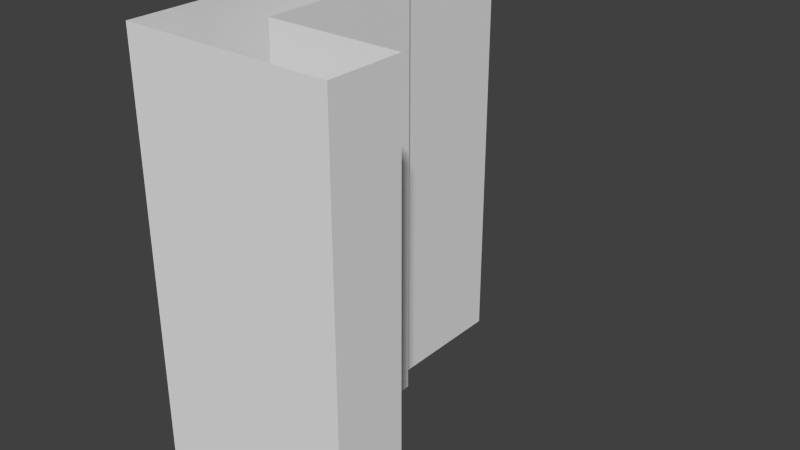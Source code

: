 # Source: rooms.blend  (saved by Blender 2.78.0; exported with 4.5.12 LTS)
import bpy
from mathutils import Matrix  # noqa: F401  (used for matrix-valued properties, if any)

bpy.ops.wm.read_factory_settings(use_empty=True)
scene = bpy.context.scene
scene.name = 'Scene'

# ---- collections
col_collection_1 = bpy.data.collections.new('Collection 1'); scene.collection.children.link(col_collection_1)

# ---- world
world_world = bpy.data.worlds.new('World'); scene.world = world_world
world_world.color = (0.05088, 0.05088, 0.05088)
world_world.use_sun_shadow = False
world_world.sun_shadow_jitter_overblur = 0.0
world_world.cycles.sampling_method = 'NONE'
world_world.cycles.sample_map_resolution = 256
world_world.light_settings.ao_factor = 0.2075

# ---- meshes
me_plane = bpy.data.meshes.new('Plane')
me_plane.from_pydata([(-1.0, -2.0, 0.0), (3.0, -2.0, 0.0), (-1.0, 2.0, 0.0), (3.0, 2.0, 0.0), (-4.0, -2.0, 0.0), (-4.0, 2.0, 0.0), (-8.0, -2.0, 0.0), (-8.0, 2.0, 0.0), (-4.0, 11.0, 0.0), (-8.0, 11.0, 0.0), (-5.0, 12.0, 0.0), (-7.0, 12.0, 0.0), (-5.0, 19.0, 0.0), (-7.0, 19.0, 0.0), (-1.0, -2.0, 23.0), (3.0, -2.0, 23.0), (-1.0, 2.0, 23.0), (3.0, 2.0, 23.0), (-4.0, -2.0, 23.0), (-4.0, 2.0, 23.0), (-8.0, -2.0, 23.0), (-8.0, 2.0, 23.0), (-4.0, 11.0, 23.0), (-8.0, 11.0, 23.0), (-5.0, 12.0, 23.0), (-7.0, 12.0, 23.0), (-5.0, 19.0, 23.0), (-7.0, 19.0, 23.0)], [], [(0, 1, 3, 2), (0, 2, 5, 4), (4, 5, 7, 6), (7, 5, 8, 9), (9, 8, 10, 11), (11, 10, 12, 13), (0, 4, 18, 14), (5, 2, 16, 19), (9, 11, 25, 23), (6, 7, 21, 20), (10, 8, 22, 24), (4, 6, 20, 18), (1, 0, 14, 15), (3, 1, 15, 17), (11, 13, 27, 25), (2, 3, 17, 16), (12, 10, 24, 26), (7, 9, 23, 21), (8, 5, 19, 22)])
me_plane.use_remesh_preserve_volume = False
me_plane.use_remesh_preserve_attributes = False
me_plane.use_mirror_vertex_groups = False
me_plane.update()

# ---- objects
ob_plane = bpy.data.objects.new('Plane', me_plane)

# ---- transforms, parenting, visibility, modifiers, constraints
ob_plane.location = (0.0, 0.0, 0.0)
ob_plane.lineart.crease_threshold = 0.0

# ---- collection membership
col_collection_1.objects.link(ob_plane)

# ---- scene / render settings (as saved in the file)
scene.frame_start = 0; scene.frame_end = 250; scene.frame_set(0)
scene.render.engine = 'BLENDER_EEVEE_NEXT'
scene.render.image_settings.color_mode = 'RGB'
scene.render.image_settings.compression = 90
scene.render.resolution_percentage = 50
scene.render.fps = 60
scene.render.dither_intensity = 0.0
scene.render.use_placeholder = True
scene.render.use_overwrite = False
scene.render.use_bake_selected_to_active = True
scene.render.bake_margin = 2
scene.render.bake_bias = 0.0
scene.cycles.use_denoising = False
scene.cycles.samples = 10
scene.cycles.sampling_pattern = 'TABULATED_SOBOL'
scene.cycles.light_sampling_threshold = 0.0
scene.cycles.use_adaptive_sampling = False
scene.cycles.use_light_tree = False
scene.cycles.blur_glossy = 0.0
scene.cycles.volume_bounces = 1
scene.cycles.pixel_filter_type = 'GAUSSIAN'
scene.cycles.sample_clamp_indirect = 0.0
scene.view_settings.view_transform = 'Standard'
bpy.context.view_layer.update()

# ---- added for rendering (the .blend has no active camera and no usable light): camera, sun
cam_auto = bpy.data.cameras.new('AutoCamera')
cam_auto.lens = 50.0
cam_auto.sensor_width = 36.0
cam_auto.clip_end = 1000.0
ob_auto_camera = bpy.data.objects.new('AutoCamera', cam_auto)
scene.collection.objects.link(ob_auto_camera)
ob_auto_camera.location = (28.0604, -28.1725, 35.9483)
ob_auto_camera.rotation_euler = (1.09748, -7.21219e-08, 0.694738)
scene.camera = ob_auto_camera
light_auto_sun = bpy.data.lights.new('AutoSun', 'SUN')
light_auto_sun.energy = 3.0
light_auto_sun.angle = 0.0523599
ob_auto_sun = bpy.data.objects.new('AutoSun', light_auto_sun)
scene.collection.objects.link(ob_auto_sun)
ob_auto_sun.rotation_euler = (0.872665, 0.174533, 0.523599)
bpy.context.view_layer.update()

